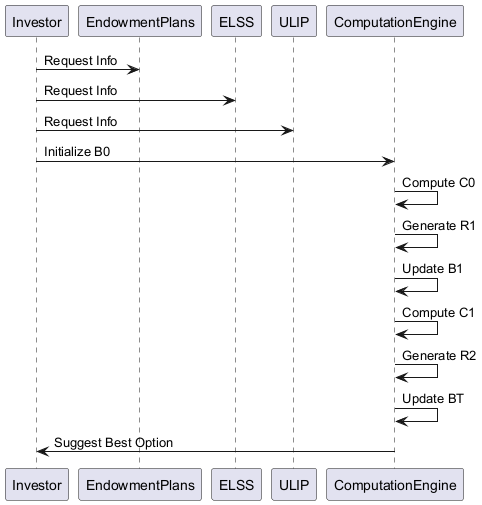

The diagram above was rendered by PlantUML. Its source (embedded in the PNG):
@startuml
participant Investor
participant EndowmentPlans
participant ELSS
participant ULIP
participant ComputationEngine

Investor -> EndowmentPlans : Request Info
Investor -> ELSS : Request Info
Investor -> ULIP : Request Info

Investor -> ComputationEngine : Initialize B0
ComputationEngine -> ComputationEngine : Compute C0
ComputationEngine -> ComputationEngine : Generate R1
ComputationEngine -> ComputationEngine : Update B1
ComputationEngine -> ComputationEngine : Compute C1
ComputationEngine -> ComputationEngine : Generate R2
ComputationEngine -> ComputationEngine : Update BT
ComputationEngine -> Investor : Suggest Best Option

@enduml